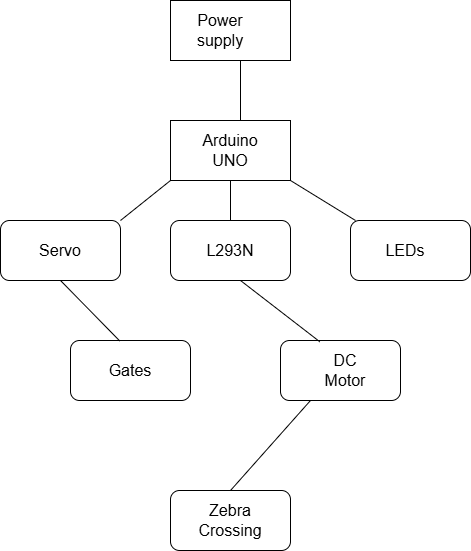

The diagram above was exported from draw.io. Its source (the exported page's mxGraphModel, read from the mxfile embedded in the PNG):
<mxGraphModel dx="1034" dy="712" grid="1" gridSize="10" guides="1" tooltips="1" connect="1" arrows="1" fold="1" page="1" pageScale="1" pageWidth="850" pageHeight="1100" math="0" shadow="0">
  <root>
    <mxCell id="0" />
    <mxCell id="1" parent="0" />
    <mxCell id="RGfXmHcYqErVPIn6qzk4-1" parent="1" style="rounded=0;whiteSpace=wrap;html=1;" value="" vertex="1">
      <mxGeometry height="60" width="120" x="190" y="80" as="geometry" />
    </mxCell>
    <mxCell id="RGfXmHcYqErVPIn6qzk4-2" parent="1" style="rounded=0;whiteSpace=wrap;html=1;" value="" vertex="1">
      <mxGeometry height="60" width="120" x="190" y="200" as="geometry" />
    </mxCell>
    <mxCell id="RGfXmHcYqErVPIn6qzk4-3" parent="1" style="rounded=1;whiteSpace=wrap;html=1;" value="" vertex="1">
      <mxGeometry height="60" width="120" x="20" y="300" as="geometry" />
    </mxCell>
    <mxCell id="RGfXmHcYqErVPIn6qzk4-4" parent="1" style="rounded=1;whiteSpace=wrap;html=1;" value="" vertex="1">
      <mxGeometry height="60" width="120" x="190" y="300" as="geometry" />
    </mxCell>
    <mxCell id="RGfXmHcYqErVPIn6qzk4-5" parent="1" style="rounded=1;whiteSpace=wrap;html=1;" value="" vertex="1">
      <mxGeometry height="60" width="120" x="370" y="300" as="geometry" />
    </mxCell>
    <mxCell id="RGfXmHcYqErVPIn6qzk4-6" parent="1" style="rounded=1;whiteSpace=wrap;html=1;" value="" vertex="1">
      <mxGeometry height="60" width="120" x="90" y="420" as="geometry" />
    </mxCell>
    <mxCell id="RGfXmHcYqErVPIn6qzk4-7" parent="1" style="rounded=1;whiteSpace=wrap;html=1;" value="" vertex="1">
      <mxGeometry height="60" width="120" x="300" y="420" as="geometry" />
    </mxCell>
    <mxCell id="RGfXmHcYqErVPIn6qzk4-8" parent="1" style="rounded=1;whiteSpace=wrap;html=1;" value="" vertex="1">
      <mxGeometry height="60" width="120" x="190" y="570" as="geometry" />
    </mxCell>
    <mxCell id="RGfXmHcYqErVPIn6qzk4-10" edge="1" parent="1" style="endArrow=none;html=1;rounded=0;fontSize=12;startSize=8;endSize=8;curved=1;" value="">
      <mxGeometry height="50" relative="1" width="50" as="geometry">
        <mxPoint x="260" y="200" as="sourcePoint" />
        <mxPoint x="260" y="140" as="targetPoint" />
      </mxGeometry>
    </mxCell>
    <mxCell id="RGfXmHcYqErVPIn6qzk4-11" edge="1" parent="1" style="endArrow=none;html=1;rounded=0;fontSize=12;startSize=8;endSize=8;curved=1;entryX=0;entryY=1;entryDx=0;entryDy=0;" target="RGfXmHcYqErVPIn6qzk4-2" value="">
      <mxGeometry height="50" relative="1" width="50" as="geometry">
        <mxPoint x="140" y="300" as="sourcePoint" />
        <mxPoint x="190" y="250" as="targetPoint" />
      </mxGeometry>
    </mxCell>
    <mxCell id="RGfXmHcYqErVPIn6qzk4-12" edge="1" parent="1" style="endArrow=none;html=1;rounded=0;fontSize=12;startSize=8;endSize=8;curved=1;entryX=1;entryY=1;entryDx=0;entryDy=0;" target="RGfXmHcYqErVPIn6qzk4-2" value="">
      <mxGeometry height="50" relative="1" width="50" as="geometry">
        <mxPoint x="375" y="300" as="sourcePoint" />
        <mxPoint x="425" y="250" as="targetPoint" />
      </mxGeometry>
    </mxCell>
    <mxCell id="RGfXmHcYqErVPIn6qzk4-13" edge="1" parent="1" style="endArrow=none;html=1;rounded=0;fontSize=12;startSize=8;endSize=8;curved=1;entryX=0.5;entryY=1;entryDx=0;entryDy=0;" target="RGfXmHcYqErVPIn6qzk4-2" value="">
      <mxGeometry height="50" relative="1" width="50" as="geometry">
        <mxPoint x="250" y="300" as="sourcePoint" />
        <mxPoint x="300" y="250" as="targetPoint" />
      </mxGeometry>
    </mxCell>
    <mxCell id="RGfXmHcYqErVPIn6qzk4-14" edge="1" parent="1" source="RGfXmHcYqErVPIn6qzk4-6" style="endArrow=none;html=1;rounded=0;fontSize=12;startSize=8;endSize=8;curved=1;exitX=0.41;exitY=0.007;exitDx=0;exitDy=0;exitPerimeter=0;" value="">
      <mxGeometry height="50" relative="1" width="50" as="geometry">
        <mxPoint x="30" y="410" as="sourcePoint" />
        <mxPoint x="80" y="360" as="targetPoint" />
      </mxGeometry>
    </mxCell>
    <mxCell id="RGfXmHcYqErVPIn6qzk4-15" edge="1" parent="1" source="RGfXmHcYqErVPIn6qzk4-7" style="endArrow=none;html=1;rounded=0;fontSize=12;startSize=8;endSize=8;curved=1;exitX=0.327;exitY=0.02;exitDx=0;exitDy=0;exitPerimeter=0;" value="">
      <mxGeometry height="50" relative="1" width="50" as="geometry">
        <mxPoint x="210" y="410" as="sourcePoint" />
        <mxPoint x="260" y="360" as="targetPoint" />
      </mxGeometry>
    </mxCell>
    <mxCell id="RGfXmHcYqErVPIn6qzk4-16" edge="1" parent="1" source="RGfXmHcYqErVPIn6qzk4-8" style="endArrow=none;html=1;rounded=0;fontSize=12;startSize=8;endSize=8;curved=1;exitX=0.5;exitY=0;exitDx=0;exitDy=0;" value="">
      <mxGeometry height="50" relative="1" width="50" as="geometry">
        <mxPoint x="280" y="530" as="sourcePoint" />
        <mxPoint x="330" y="480" as="targetPoint" />
      </mxGeometry>
    </mxCell>
    <mxCell id="RGfXmHcYqErVPIn6qzk4-17" parent="1" style="text;html=1;whiteSpace=wrap;strokeColor=none;fillColor=none;align=center;verticalAlign=middle;rounded=0;fontSize=16;" value="Power supply" vertex="1">
      <mxGeometry height="30" width="60" x="210" y="95" as="geometry" />
    </mxCell>
    <mxCell id="RGfXmHcYqErVPIn6qzk4-19" parent="1" style="text;html=1;whiteSpace=wrap;strokeColor=none;fillColor=none;align=center;verticalAlign=middle;rounded=0;fontSize=16;" value="L293N" vertex="1">
      <mxGeometry height="30" width="60" x="220" y="315" as="geometry" />
    </mxCell>
    <mxCell id="RGfXmHcYqErVPIn6qzk4-20" parent="1" style="text;html=1;whiteSpace=wrap;strokeColor=none;fillColor=none;align=center;verticalAlign=middle;rounded=0;fontSize=16;" value="Servo" vertex="1">
      <mxGeometry height="30" width="60" x="50" y="315" as="geometry" />
    </mxCell>
    <mxCell id="RGfXmHcYqErVPIn6qzk4-21" parent="1" style="text;html=1;whiteSpace=wrap;strokeColor=none;fillColor=none;align=center;verticalAlign=middle;rounded=0;fontSize=16;" value="LEDs" vertex="1">
      <mxGeometry height="30" width="60" x="395" y="315" as="geometry" />
    </mxCell>
    <mxCell id="RGfXmHcYqErVPIn6qzk4-22" parent="1" style="text;html=1;whiteSpace=wrap;strokeColor=none;fillColor=none;align=center;verticalAlign=middle;rounded=0;fontSize=16;" value="Gates" vertex="1">
      <mxGeometry height="30" width="70" x="115" y="435" as="geometry" />
    </mxCell>
    <mxCell id="RGfXmHcYqErVPIn6qzk4-23" parent="1" style="text;html=1;whiteSpace=wrap;strokeColor=none;fillColor=none;align=center;verticalAlign=middle;rounded=0;fontSize=16;" value="DC Motor" vertex="1">
      <mxGeometry height="30" width="60" x="335" y="435" as="geometry" />
    </mxCell>
    <mxCell id="RGfXmHcYqErVPIn6qzk4-24" parent="1" style="text;html=1;whiteSpace=wrap;strokeColor=none;fillColor=none;align=center;verticalAlign=middle;rounded=0;fontSize=16;" value="Zebra Crossing" vertex="1">
      <mxGeometry height="30" width="60" x="220" y="585" as="geometry" />
    </mxCell>
    <mxCell id="RGfXmHcYqErVPIn6qzk4-25" parent="1" style="text;html=1;whiteSpace=wrap;strokeColor=none;fillColor=none;align=center;verticalAlign=middle;rounded=0;fontSize=16;" value="Arduino UNO" vertex="1">
      <mxGeometry height="30" width="60" x="220" y="215" as="geometry" />
    </mxCell>
  </root>
</mxGraphModel>